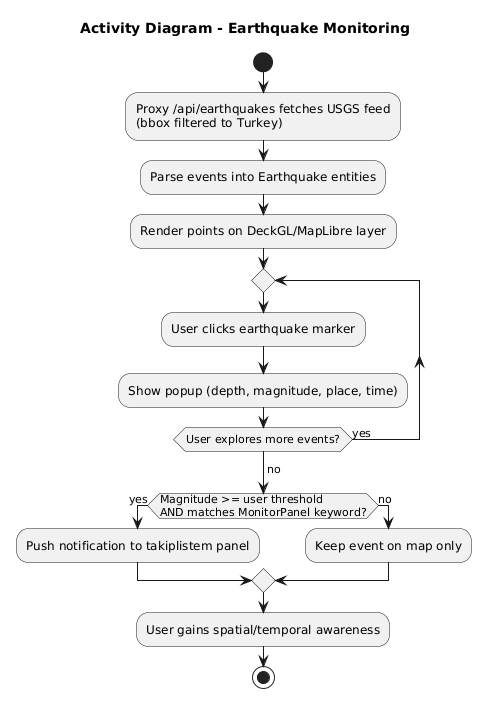

The diagram above was rendered by PlantUML. Its source (embedded in the PNG):
@startuml
title Activity Diagram - Earthquake Monitoring

start
:Proxy /api/earthquakes fetches USGS feed
(bbox filtered to Turkey);
:Parse events into Earthquake entities;
:Render points on DeckGL/MapLibre layer;

repeat
  :User clicks earthquake marker;
  :Show popup (depth, magnitude, place, time);
repeat while (User explores more events?) is (yes)
->no;

if (Magnitude >= user threshold
AND matches MonitorPanel keyword?) then (yes)
  :Push notification to takiplistem panel;
else (no)
  :Keep event on map only;
endif

:User gains spatial/temporal awareness;
stop
@enduml